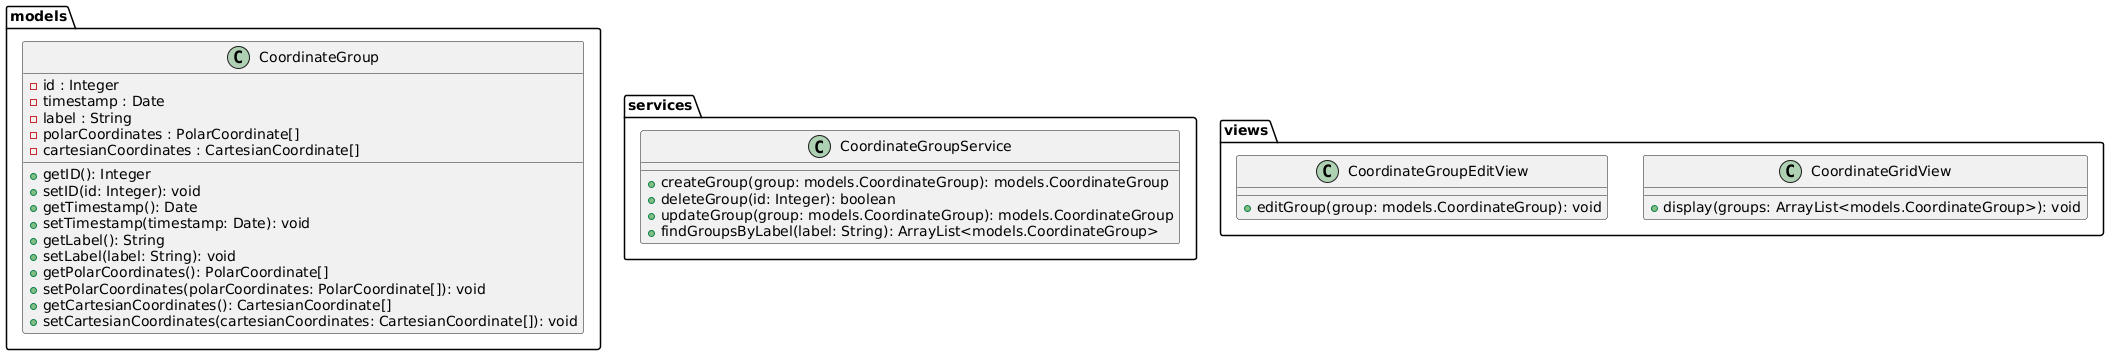

The diagram above was rendered by PlantUML. Its source (embedded in the PNG):
@startuml
package models {
  class CoordinateGroup {
    - id : Integer
    + getID(): Integer
    + setID(id: Integer): void
    - timestamp : Date
    + getTimestamp(): Date
    + setTimestamp(timestamp: Date): void
    - label : String
    + getLabel(): String
    + setLabel(label: String): void
    - polarCoordinates : PolarCoordinate[]
    + getPolarCoordinates(): PolarCoordinate[]
    + setPolarCoordinates(polarCoordinates: PolarCoordinate[]): void
    - cartesianCoordinates : CartesianCoordinate[]
    + getCartesianCoordinates(): CartesianCoordinate[]
    + setCartesianCoordinates(cartesianCoordinates: CartesianCoordinate[]): void
  }
}

package services {
  class CoordinateGroupService {
    + createGroup(group: models.CoordinateGroup): models.CoordinateGroup
    + deleteGroup(id: Integer): boolean
    + updateGroup(group: models.CoordinateGroup): models.CoordinateGroup
    + findGroupsByLabel(label: String): ArrayList<models.CoordinateGroup>
  }
}

package views {
  class CoordinateGridView {
    + display(groups: ArrayList<models.CoordinateGroup>): void
  }

  class CoordinateGroupEditView {
    + editGroup(group: models.CoordinateGroup): void
  }
}
@enduml